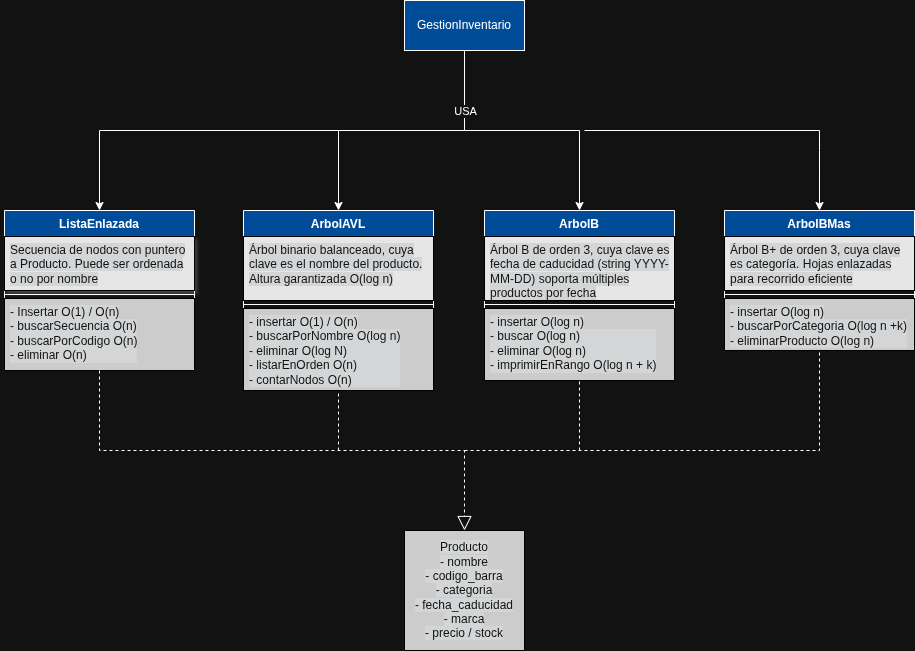

The diagram above was exported from draw.io. Its source (the exported page's mxGraphModel, read from the mxfile embedded in the PNG):
<mxGraphModel dx="812" dy="2038" grid="1" gridSize="10" guides="1" tooltips="1" connect="1" arrows="1" fold="1" page="1" pageScale="1" pageWidth="827" pageHeight="1169" math="0" shadow="0">
  <root>
    <mxCell id="0" />
    <mxCell id="1" parent="0" />
    <mxCell id="mon1iSOVZSgydoCjBUmT-23" edge="1" parent="1" style="edgeStyle=orthogonalEdgeStyle;rounded=0;orthogonalLoop=1;jettySize=auto;html=1;exitX=0.5;exitY=0;exitDx=0;exitDy=0;entryX=0.5;entryY=0;entryDx=0;entryDy=0;" target="mon1iSOVZSgydoCjBUmT-1">
      <mxGeometry relative="1" as="geometry">
        <Array as="points">
          <mxPoint x="175" />
        </Array>
        <mxPoint x="420" as="sourcePoint" />
      </mxGeometry>
    </mxCell>
    <mxCell id="mon1iSOVZSgydoCjBUmT-1" parent="1" style="swimlane;fontStyle=1;align=center;verticalAlign=top;childLayout=stackLayout;horizontal=1;startSize=26;horizontalStack=0;resizeParent=1;resizeParentMax=0;resizeLast=0;collapsible=1;marginBottom=0;whiteSpace=wrap;html=1;fillColor=light-dark(#FFFFFF,#004C99);" value="ListaEnlazada" vertex="1">
      <mxGeometry height="160" width="190" x="80" y="80" as="geometry" />
    </mxCell>
    <mxCell id="mon1iSOVZSgydoCjBUmT-2" parent="mon1iSOVZSgydoCjBUmT-1" style="text;strokeColor=light-dark(transparent,#000000);fillColor=light-dark(#E6E6E6,#E6E6E6);align=left;verticalAlign=top;spacingLeft=4;spacingRight=4;overflow=hidden;rotatable=0;points=[[0,0.5],[1,0.5]];portConstraint=eastwest;whiteSpace=wrap;html=1;shadow=1;" value="&lt;span style=&quot;color: rgb(255, 255, 255); font-family: Helvetica; font-size: 12px; font-style: normal; font-variant-ligatures: normal; font-variant-caps: normal; font-weight: 400; letter-spacing: normal; orphans: 2; text-align: left; text-indent: 0px; text-transform: none; widows: 2; word-spacing: 0px; -webkit-text-stroke-width: 0px; white-space: normal; background-color: rgb(27, 29, 30); text-decoration-thickness: initial; text-decoration-style: initial; text-decoration-color: initial; display: inline !important; float: none;&quot;&gt;Secuencia de nodos con puntero a Producto. Puede ser ordenada o no por nombre&lt;/span&gt;" vertex="1">
      <mxGeometry height="54" width="190" y="26" as="geometry" />
    </mxCell>
    <mxCell id="mon1iSOVZSgydoCjBUmT-3" parent="mon1iSOVZSgydoCjBUmT-1" style="line;strokeWidth=1;fillColor=light-dark(transparent,#CCCCCC);align=left;verticalAlign=middle;spacingTop=-1;spacingLeft=3;spacingRight=3;rotatable=0;labelPosition=right;points=[];portConstraint=eastwest;strokeColor=inherit;" value="" vertex="1">
      <mxGeometry height="8" width="190" y="80" as="geometry" />
    </mxCell>
    <mxCell id="mon1iSOVZSgydoCjBUmT-4" parent="mon1iSOVZSgydoCjBUmT-1" style="text;strokeColor=light-dark(transparent,#000000);fillColor=light-dark(transparent,#CCCCCC);align=left;verticalAlign=top;spacingLeft=4;spacingRight=4;overflow=hidden;rotatable=0;points=[[0,0.5],[1,0.5]];portConstraint=eastwest;whiteSpace=wrap;html=1;" value="&lt;span style=&quot;color: rgb(255, 255, 255); font-family: Helvetica; font-size: 12px; font-style: normal; font-variant-ligatures: normal; font-variant-caps: normal; font-weight: 400; letter-spacing: normal; orphans: 2; text-align: left; text-indent: 0px; text-transform: none; widows: 2; word-spacing: 0px; -webkit-text-stroke-width: 0px; white-space: normal; background-color: rgb(27, 29, 30); text-decoration-thickness: initial; text-decoration-style: initial; text-decoration-color: initial; display: inline !important; float: none;&quot;&gt;- Insertar O(1) / O(n)&lt;/span&gt;&lt;div style=&quot;forced-color-adjust: none; box-shadow: none !important; color: rgb(255, 255, 255); font-family: Helvetica; font-size: 12px; font-style: normal; font-variant-ligatures: normal; font-variant-caps: normal; font-weight: 400; letter-spacing: normal; orphans: 2; text-align: left; text-indent: 0px; text-transform: none; widows: 2; word-spacing: 0px; -webkit-text-stroke-width: 0px; white-space: normal; background-color: rgb(27, 29, 30); text-decoration-thickness: initial; text-decoration-style: initial; text-decoration-color: initial;&quot;&gt;- buscarSecuencia O(n)&lt;/div&gt;&lt;div style=&quot;forced-color-adjust: none; box-shadow: none !important; color: rgb(255, 255, 255); font-family: Helvetica; font-size: 12px; font-style: normal; font-variant-ligatures: normal; font-variant-caps: normal; font-weight: 400; letter-spacing: normal; orphans: 2; text-align: left; text-indent: 0px; text-transform: none; widows: 2; word-spacing: 0px; -webkit-text-stroke-width: 0px; white-space: normal; background-color: rgb(27, 29, 30); text-decoration-thickness: initial; text-decoration-style: initial; text-decoration-color: initial;&quot;&gt;- buscarPorCodigo O(n)&lt;/div&gt;&lt;div style=&quot;forced-color-adjust: none; box-shadow: none !important; color: rgb(255, 255, 255); font-family: Helvetica; font-size: 12px; font-style: normal; font-variant-ligatures: normal; font-variant-caps: normal; font-weight: 400; letter-spacing: normal; orphans: 2; text-align: left; text-indent: 0px; text-transform: none; widows: 2; word-spacing: 0px; -webkit-text-stroke-width: 0px; white-space: normal; background-color: rgb(27, 29, 30); text-decoration-thickness: initial; text-decoration-style: initial; text-decoration-color: initial;&quot;&gt;- eliminar O(n)&lt;/div&gt;" vertex="1">
      <mxGeometry height="72" width="190" y="88" as="geometry" />
    </mxCell>
    <mxCell id="mon1iSOVZSgydoCjBUmT-5" parent="1" style="swimlane;fontStyle=1;align=center;verticalAlign=top;childLayout=stackLayout;horizontal=1;startSize=26;horizontalStack=0;resizeParent=1;resizeParentMax=0;resizeLast=0;collapsible=1;marginBottom=0;whiteSpace=wrap;html=1;fillColor=light-dark(#FFFFFF,#004C99);" value="ArbolAVL" vertex="1">
      <mxGeometry height="180" width="190" x="319" y="80" as="geometry" />
    </mxCell>
    <mxCell id="mon1iSOVZSgydoCjBUmT-6" parent="mon1iSOVZSgydoCjBUmT-5" style="text;strokeColor=light-dark(transparent,#000000);fillColor=light-dark(transparent,#E6E6E6);align=left;verticalAlign=top;spacingLeft=4;spacingRight=4;overflow=hidden;rotatable=0;points=[[0,0.5],[1,0.5]];portConstraint=eastwest;whiteSpace=wrap;html=1;" value="&lt;span style=&quot;color: rgb(255, 255, 255); font-family: Helvetica; font-size: 12px; font-style: normal; font-variant-ligatures: normal; font-variant-caps: normal; font-weight: 400; letter-spacing: normal; orphans: 2; text-align: left; text-indent: 0px; text-transform: none; widows: 2; word-spacing: 0px; -webkit-text-stroke-width: 0px; white-space: normal; background-color: rgb(27, 29, 30); text-decoration-thickness: initial; text-decoration-style: initial; text-decoration-color: initial; display: inline !important; float: none;&quot;&gt;Árbol binario balanceado, cuya clave es el nombre del producto. Altura garantizada O(log n)&lt;/span&gt;" vertex="1">
      <mxGeometry height="64" width="190" y="26" as="geometry" />
    </mxCell>
    <mxCell id="mon1iSOVZSgydoCjBUmT-7" parent="mon1iSOVZSgydoCjBUmT-5" style="line;strokeWidth=1;fillColor=light-dark(transparent,#CCCCCC);align=left;verticalAlign=middle;spacingTop=-1;spacingLeft=3;spacingRight=3;rotatable=0;labelPosition=right;points=[];portConstraint=eastwest;strokeColor=inherit;" value="" vertex="1">
      <mxGeometry height="8" width="190" y="90" as="geometry" />
    </mxCell>
    <mxCell id="mon1iSOVZSgydoCjBUmT-8" parent="mon1iSOVZSgydoCjBUmT-5" style="text;strokeColor=light-dark(transparent,#000000);fillColor=light-dark(transparent,#CCCCCC);align=left;verticalAlign=top;spacingLeft=4;spacingRight=4;overflow=hidden;rotatable=0;points=[[0,0.5],[1,0.5]];portConstraint=eastwest;whiteSpace=wrap;html=1;" value="&lt;span style=&quot;color: rgb(255, 255, 255); font-family: Helvetica; font-size: 12px; font-style: normal; font-variant-ligatures: normal; font-variant-caps: normal; font-weight: 400; letter-spacing: normal; orphans: 2; text-align: left; text-indent: 0px; text-transform: none; widows: 2; word-spacing: 0px; -webkit-text-stroke-width: 0px; white-space: normal; background-color: rgb(27, 29, 30); text-decoration-thickness: initial; text-decoration-style: initial; text-decoration-color: initial; display: inline !important; float: none;&quot;&gt;- insertar O(1) / O(n)&lt;/span&gt;&lt;div style=&quot;forced-color-adjust: none; box-shadow: none !important; color: rgb(255, 255, 255); font-family: Helvetica; font-size: 12px; font-style: normal; font-variant-ligatures: normal; font-variant-caps: normal; font-weight: 400; letter-spacing: normal; orphans: 2; text-align: left; text-indent: 0px; text-transform: none; widows: 2; word-spacing: 0px; -webkit-text-stroke-width: 0px; white-space: normal; background-color: rgb(27, 29, 30); text-decoration-thickness: initial; text-decoration-style: initial; text-decoration-color: initial;&quot;&gt;- buscarPorNombre O(log n)&lt;/div&gt;&lt;div style=&quot;forced-color-adjust: none; box-shadow: none !important; color: rgb(255, 255, 255); font-family: Helvetica; font-size: 12px; font-style: normal; font-variant-ligatures: normal; font-variant-caps: normal; font-weight: 400; letter-spacing: normal; orphans: 2; text-align: left; text-indent: 0px; text-transform: none; widows: 2; word-spacing: 0px; -webkit-text-stroke-width: 0px; white-space: normal; background-color: rgb(27, 29, 30); text-decoration-thickness: initial; text-decoration-style: initial; text-decoration-color: initial;&quot;&gt;- eliminar O(log N)&lt;/div&gt;&lt;div style=&quot;forced-color-adjust: none; box-shadow: none !important; color: rgb(255, 255, 255); font-family: Helvetica; font-size: 12px; font-style: normal; font-variant-ligatures: normal; font-variant-caps: normal; font-weight: 400; letter-spacing: normal; orphans: 2; text-align: left; text-indent: 0px; text-transform: none; widows: 2; word-spacing: 0px; -webkit-text-stroke-width: 0px; white-space: normal; background-color: rgb(27, 29, 30); text-decoration-thickness: initial; text-decoration-style: initial; text-decoration-color: initial;&quot;&gt;- listarEnOrden O(n)&lt;/div&gt;&lt;div style=&quot;forced-color-adjust: none; box-shadow: none !important; color: rgb(255, 255, 255); font-family: Helvetica; font-size: 12px; font-style: normal; font-variant-ligatures: normal; font-variant-caps: normal; font-weight: 400; letter-spacing: normal; orphans: 2; text-align: left; text-indent: 0px; text-transform: none; widows: 2; word-spacing: 0px; -webkit-text-stroke-width: 0px; white-space: normal; background-color: rgb(27, 29, 30); text-decoration-thickness: initial; text-decoration-style: initial; text-decoration-color: initial;&quot;&gt;- contarNodos O(n)&lt;/div&gt;" vertex="1">
      <mxGeometry height="82" width="190" y="98" as="geometry" />
    </mxCell>
    <mxCell id="mon1iSOVZSgydoCjBUmT-24" edge="1" parent="1" style="edgeStyle=orthogonalEdgeStyle;rounded=0;orthogonalLoop=1;jettySize=auto;html=1;exitX=0.5;exitY=0;exitDx=0;exitDy=0;entryX=0.5;entryY=0;entryDx=0;entryDy=0;" target="mon1iSOVZSgydoCjBUmT-9">
      <mxGeometry relative="1" as="geometry">
        <Array as="points">
          <mxPoint x="655" />
          <mxPoint x="655" />
        </Array>
        <mxPoint x="540" as="sourcePoint" />
      </mxGeometry>
    </mxCell>
    <mxCell id="mon1iSOVZSgydoCjBUmT-9" parent="1" style="swimlane;fontStyle=1;align=center;verticalAlign=top;childLayout=stackLayout;horizontal=1;startSize=26;horizontalStack=0;resizeParent=1;resizeParentMax=0;resizeLast=0;collapsible=1;marginBottom=0;whiteSpace=wrap;html=1;fillColor=light-dark(#FFFFFF,#004C99);" value="ArbolB" vertex="1">
      <mxGeometry height="170" width="190" x="560" y="80" as="geometry" />
    </mxCell>
    <mxCell id="mon1iSOVZSgydoCjBUmT-10" parent="mon1iSOVZSgydoCjBUmT-9" style="text;strokeColor=light-dark(transparent,#000000);fillColor=light-dark(transparent,#E6E6E6);align=left;verticalAlign=top;spacingLeft=4;spacingRight=4;overflow=hidden;rotatable=0;points=[[0,0.5],[1,0.5]];portConstraint=eastwest;whiteSpace=wrap;html=1;" value="&lt;span style=&quot;color: rgb(255, 255, 255); font-family: Helvetica; font-size: 12px; font-style: normal; font-variant-ligatures: normal; font-variant-caps: normal; font-weight: 400; letter-spacing: normal; orphans: 2; text-align: left; text-indent: 0px; text-transform: none; widows: 2; word-spacing: 0px; -webkit-text-stroke-width: 0px; white-space: normal; background-color: rgb(27, 29, 30); text-decoration-thickness: initial; text-decoration-style: initial; text-decoration-color: initial; display: inline !important; float: none;&quot;&gt;Árbol B de orden 3, cuya clave es fecha de caducidad (string YYYY-MM-DD) soporta múltiples productos por fecha&lt;/span&gt;" vertex="1">
      <mxGeometry height="64" width="190" y="26" as="geometry" />
    </mxCell>
    <mxCell id="mon1iSOVZSgydoCjBUmT-11" parent="mon1iSOVZSgydoCjBUmT-9" style="line;strokeWidth=1;fillColor=light-dark(transparent,#CCCCCC);align=left;verticalAlign=middle;spacingTop=-1;spacingLeft=3;spacingRight=3;rotatable=0;labelPosition=right;points=[];portConstraint=eastwest;strokeColor=inherit;" value="" vertex="1">
      <mxGeometry height="8" width="190" y="90" as="geometry" />
    </mxCell>
    <mxCell id="mon1iSOVZSgydoCjBUmT-12" parent="mon1iSOVZSgydoCjBUmT-9" style="text;strokeColor=light-dark(transparent,#000000);fillColor=light-dark(transparent,#CCCCCC);align=left;verticalAlign=top;spacingLeft=4;spacingRight=4;overflow=hidden;rotatable=0;points=[[0,0.5],[1,0.5]];portConstraint=eastwest;whiteSpace=wrap;html=1;" value="&lt;span style=&quot;color: rgb(255, 255, 255); font-family: Helvetica; font-size: 12px; font-style: normal; font-variant-ligatures: normal; font-variant-caps: normal; font-weight: 400; letter-spacing: normal; orphans: 2; text-align: left; text-indent: 0px; text-transform: none; widows: 2; word-spacing: 0px; -webkit-text-stroke-width: 0px; white-space: normal; background-color: rgb(27, 29, 30); text-decoration-thickness: initial; text-decoration-style: initial; text-decoration-color: initial; display: inline !important; float: none;&quot;&gt;- insertar O(log n)&lt;/span&gt;&lt;div style=&quot;forced-color-adjust: none; box-shadow: none !important; color: rgb(255, 255, 255); font-family: Helvetica; font-size: 12px; font-style: normal; font-variant-ligatures: normal; font-variant-caps: normal; font-weight: 400; letter-spacing: normal; orphans: 2; text-align: left; text-indent: 0px; text-transform: none; widows: 2; word-spacing: 0px; -webkit-text-stroke-width: 0px; white-space: normal; background-color: rgb(27, 29, 30); text-decoration-thickness: initial; text-decoration-style: initial; text-decoration-color: initial;&quot;&gt;- buscar O(log n)&lt;/div&gt;&lt;div style=&quot;forced-color-adjust: none; box-shadow: none !important; color: rgb(255, 255, 255); font-family: Helvetica; font-size: 12px; font-style: normal; font-variant-ligatures: normal; font-variant-caps: normal; font-weight: 400; letter-spacing: normal; orphans: 2; text-align: left; text-indent: 0px; text-transform: none; widows: 2; word-spacing: 0px; -webkit-text-stroke-width: 0px; white-space: normal; background-color: rgb(27, 29, 30); text-decoration-thickness: initial; text-decoration-style: initial; text-decoration-color: initial;&quot;&gt;- eliminar O(log n)&lt;/div&gt;&lt;div style=&quot;forced-color-adjust: none; box-shadow: none !important; color: rgb(255, 255, 255); font-family: Helvetica; font-size: 12px; font-style: normal; font-variant-ligatures: normal; font-variant-caps: normal; font-weight: 400; letter-spacing: normal; orphans: 2; text-align: left; text-indent: 0px; text-transform: none; widows: 2; word-spacing: 0px; -webkit-text-stroke-width: 0px; white-space: normal; background-color: rgb(27, 29, 30); text-decoration-thickness: initial; text-decoration-style: initial; text-decoration-color: initial;&quot;&gt;- imprimirEnRango O(log n + k)&lt;/div&gt;" vertex="1">
      <mxGeometry height="72" width="190" y="98" as="geometry" />
    </mxCell>
    <mxCell id="mon1iSOVZSgydoCjBUmT-25" edge="1" parent="1" style="edgeStyle=orthogonalEdgeStyle;rounded=0;orthogonalLoop=1;jettySize=auto;html=1;exitX=0.5;exitY=0;exitDx=0;exitDy=0;entryX=0.5;entryY=0;entryDx=0;entryDy=0;" target="mon1iSOVZSgydoCjBUmT-13">
      <mxGeometry relative="1" as="geometry">
        <Array as="points">
          <mxPoint x="895" y="20" />
          <mxPoint x="895" y="20" />
        </Array>
        <mxPoint x="660" as="sourcePoint" />
      </mxGeometry>
    </mxCell>
    <mxCell id="mon1iSOVZSgydoCjBUmT-13" parent="1" style="swimlane;fontStyle=1;align=center;verticalAlign=top;childLayout=stackLayout;horizontal=1;startSize=26;horizontalStack=0;resizeParent=1;resizeParentMax=0;resizeLast=0;collapsible=1;marginBottom=0;whiteSpace=wrap;html=1;fillColor=light-dark(#FFFFFF,#004C99);" value="ArbolBMas" vertex="1">
      <mxGeometry height="140" width="190" x="800" y="80" as="geometry" />
    </mxCell>
    <mxCell id="mon1iSOVZSgydoCjBUmT-14" parent="mon1iSOVZSgydoCjBUmT-13" style="text;strokeColor=light-dark(transparent,#000000);fillColor=light-dark(transparent,#E6E6E6);align=left;verticalAlign=top;spacingLeft=4;spacingRight=4;overflow=hidden;rotatable=0;points=[[0,0.5],[1,0.5]];portConstraint=eastwest;whiteSpace=wrap;html=1;" value="&lt;span style=&quot;color: rgb(255, 255, 255); font-family: Helvetica; font-size: 12px; font-style: normal; font-variant-ligatures: normal; font-variant-caps: normal; font-weight: 400; letter-spacing: normal; orphans: 2; text-align: left; text-indent: 0px; text-transform: none; widows: 2; word-spacing: 0px; -webkit-text-stroke-width: 0px; white-space: normal; background-color: rgb(27, 29, 30); text-decoration-thickness: initial; text-decoration-style: initial; text-decoration-color: initial; display: inline !important; float: none;&quot;&gt;Árbol B+ de orden 3, cuya clave es categoría. Hojas enlazadas para recorrido eficiente&lt;/span&gt;" vertex="1">
      <mxGeometry height="54" width="190" y="26" as="geometry" />
    </mxCell>
    <mxCell id="mon1iSOVZSgydoCjBUmT-15" parent="mon1iSOVZSgydoCjBUmT-13" style="line;strokeWidth=1;fillColor=light-dark(transparent,#CCCCCC);align=left;verticalAlign=middle;spacingTop=-1;spacingLeft=3;spacingRight=3;rotatable=0;labelPosition=right;points=[];portConstraint=eastwest;strokeColor=inherit;" value="" vertex="1">
      <mxGeometry height="8" width="190" y="80" as="geometry" />
    </mxCell>
    <mxCell id="mon1iSOVZSgydoCjBUmT-16" parent="mon1iSOVZSgydoCjBUmT-13" style="text;strokeColor=light-dark(transparent,#000000);fillColor=light-dark(transparent,#CCCCCC);align=left;verticalAlign=top;spacingLeft=4;spacingRight=4;overflow=hidden;rotatable=0;points=[[0,0.5],[1,0.5]];portConstraint=eastwest;whiteSpace=wrap;html=1;" value="&lt;span style=&quot;color: rgb(255, 255, 255); font-family: Helvetica; font-size: 12px; font-style: normal; font-variant-ligatures: normal; font-variant-caps: normal; font-weight: 400; letter-spacing: normal; orphans: 2; text-align: left; text-indent: 0px; text-transform: none; widows: 2; word-spacing: 0px; -webkit-text-stroke-width: 0px; white-space: normal; background-color: rgb(27, 29, 30); text-decoration-thickness: initial; text-decoration-style: initial; text-decoration-color: initial; display: inline !important; float: none;&quot;&gt;- insertar O(log n)&lt;/span&gt;&lt;div style=&quot;forced-color-adjust: none; box-shadow: none !important; color: rgb(255, 255, 255); font-family: Helvetica; font-size: 12px; font-style: normal; font-variant-ligatures: normal; font-variant-caps: normal; font-weight: 400; letter-spacing: normal; orphans: 2; text-align: left; text-indent: 0px; text-transform: none; widows: 2; word-spacing: 0px; -webkit-text-stroke-width: 0px; white-space: normal; background-color: rgb(27, 29, 30); text-decoration-thickness: initial; text-decoration-style: initial; text-decoration-color: initial;&quot;&gt;- buscarPorCategoria O(log n +k)&lt;/div&gt;&lt;div style=&quot;forced-color-adjust: none; box-shadow: none !important; color: rgb(255, 255, 255); font-family: Helvetica; font-size: 12px; font-style: normal; font-variant-ligatures: normal; font-variant-caps: normal; font-weight: 400; letter-spacing: normal; orphans: 2; text-align: left; text-indent: 0px; text-transform: none; widows: 2; word-spacing: 0px; -webkit-text-stroke-width: 0px; white-space: normal; background-color: rgb(27, 29, 30); text-decoration-thickness: initial; text-decoration-style: initial; text-decoration-color: initial;&quot;&gt;- eliminarProducto O(log n)&lt;/div&gt;" vertex="1">
      <mxGeometry height="52" width="190" y="88" as="geometry" />
    </mxCell>
    <mxCell id="mon1iSOVZSgydoCjBUmT-20" edge="1" parent="1" source="mon1iSOVZSgydoCjBUmT-17" style="edgeStyle=orthogonalEdgeStyle;rounded=0;orthogonalLoop=1;jettySize=auto;html=1;exitX=0.5;exitY=1;exitDx=0;exitDy=0;entryX=0.5;entryY=0;entryDx=0;entryDy=0; endArrow=open;" target="mon1iSOVZSgydoCjBUmT-5">
      <mxGeometry relative="1" as="geometry" />
    </mxCell>
    <mxCell id="mon1iSOVZSgydoCjBUmT-21" connectable="0" parent="mon1iSOVZSgydoCjBUmT-20" style="edgeLabel;html=1;align=center;verticalAlign=middle;resizable=0;points=[];" value="USA" vertex="1">
      <mxGeometry relative="1" x="0.4141" y="-2" as="geometry">
        <mxPoint x="122" y="-18" as="offset" />
      </mxGeometry>
    </mxCell>
    <mxCell id="mon1iSOVZSgydoCjBUmT-17" parent="1" style="html=1;whiteSpace=wrap;fillColor=light-dark(#FFFFFF,#004C99);" value="GestionInventario" vertex="1">
      <mxGeometry height="50" width="120" x="480" y="-130" as="geometry" />
    </mxCell>
    <mxCell id="mon1iSOVZSgydoCjBUmT-18" parent="1" style="html=1;whiteSpace=wrap;fillColor=light-dark(#FFFFFF,#CCCCCC);strokeColor=light-dark(#000000,#000000);" value="&lt;span style=&quot;color: rgb(255, 255, 255); font-family: Helvetica; font-size: 12px; font-style: normal; font-variant-ligatures: normal; font-variant-caps: normal; font-weight: 400; letter-spacing: normal; orphans: 2; text-align: center; text-indent: 0px; text-transform: none; widows: 2; word-spacing: 0px; -webkit-text-stroke-width: 0px; white-space: normal; background-color: rgb(27, 29, 30); text-decoration-thickness: initial; text-decoration-style: initial; text-decoration-color: initial; float: none; display: inline !important;&quot;&gt;Producto&lt;/span&gt;&lt;div&gt;&lt;span style=&quot;color: rgb(255, 255, 255); font-family: Helvetica; font-size: 12px; font-style: normal; font-variant-ligatures: normal; font-variant-caps: normal; font-weight: 400; letter-spacing: normal; orphans: 2; text-align: center; text-indent: 0px; text-transform: none; widows: 2; word-spacing: 0px; -webkit-text-stroke-width: 0px; white-space: normal; background-color: rgb(27, 29, 30); text-decoration-thickness: initial; text-decoration-style: initial; text-decoration-color: initial; float: none; display: inline !important;&quot;&gt;- nombre&lt;/span&gt;&lt;/div&gt;&lt;div&gt;&lt;span style=&quot;color: rgb(255, 255, 255); font-family: Helvetica; font-size: 12px; font-style: normal; font-variant-ligatures: normal; font-variant-caps: normal; font-weight: 400; letter-spacing: normal; orphans: 2; text-align: center; text-indent: 0px; text-transform: none; widows: 2; word-spacing: 0px; -webkit-text-stroke-width: 0px; white-space: normal; background-color: rgb(27, 29, 30); text-decoration-thickness: initial; text-decoration-style: initial; text-decoration-color: initial; float: none; display: inline !important;&quot;&gt;- codigo_barra&lt;/span&gt;&lt;/div&gt;&lt;div&gt;&lt;span style=&quot;color: rgb(255, 255, 255); font-family: Helvetica; font-size: 12px; font-style: normal; font-variant-ligatures: normal; font-variant-caps: normal; font-weight: 400; letter-spacing: normal; orphans: 2; text-align: center; text-indent: 0px; text-transform: none; widows: 2; word-spacing: 0px; -webkit-text-stroke-width: 0px; white-space: normal; background-color: rgb(27, 29, 30); text-decoration-thickness: initial; text-decoration-style: initial; text-decoration-color: initial; float: none; display: inline !important;&quot;&gt;- categoria&lt;/span&gt;&lt;/div&gt;&lt;div&gt;&lt;span style=&quot;color: rgb(255, 255, 255); font-family: Helvetica; font-size: 12px; font-style: normal; font-variant-ligatures: normal; font-variant-caps: normal; font-weight: 400; letter-spacing: normal; orphans: 2; text-align: center; text-indent: 0px; text-transform: none; widows: 2; word-spacing: 0px; -webkit-text-stroke-width: 0px; white-space: normal; background-color: rgb(27, 29, 30); text-decoration-thickness: initial; text-decoration-style: initial; text-decoration-color: initial; float: none; display: inline !important;&quot;&gt;- fecha_caducidad&lt;/span&gt;&lt;/div&gt;&lt;div&gt;&lt;span style=&quot;color: rgb(255, 255, 255); font-family: Helvetica; font-size: 12px; font-style: normal; font-variant-ligatures: normal; font-variant-caps: normal; font-weight: 400; letter-spacing: normal; orphans: 2; text-align: center; text-indent: 0px; text-transform: none; widows: 2; word-spacing: 0px; -webkit-text-stroke-width: 0px; white-space: normal; background-color: rgb(27, 29, 30); text-decoration-thickness: initial; text-decoration-style: initial; text-decoration-color: initial; float: none; display: inline !important;&quot;&gt;- marca&lt;/span&gt;&lt;/div&gt;&lt;div&gt;&lt;span style=&quot;color: rgb(255, 255, 255); font-family: Helvetica; font-size: 12px; font-style: normal; font-variant-ligatures: normal; font-variant-caps: normal; font-weight: 400; letter-spacing: normal; orphans: 2; text-align: center; text-indent: 0px; text-transform: none; widows: 2; word-spacing: 0px; -webkit-text-stroke-width: 0px; white-space: normal; background-color: rgb(27, 29, 30); text-decoration-thickness: initial; text-decoration-style: initial; text-decoration-color: initial; float: none; display: inline !important;&quot;&gt;- precio / stock&lt;/span&gt;&lt;/div&gt;" vertex="1">
      <mxGeometry height="120" width="120" x="480" y="400" as="geometry" />
    </mxCell>
    <mxCell id="mon1iSOVZSgydoCjBUmT-33" edge="1" parent="1" source="mon1iSOVZSgydoCjBUmT-1" style="endArrow=block;dashed=1;endFill=0;endSize=12;html=1;rounded=0;exitX=0.5;exitY=1;exitDx=0;exitDy=0;entryX=0.5;entryY=0;entryDx=0;entryDy=0;" target="mon1iSOVZSgydoCjBUmT-18" value="">
      <mxGeometry relative="1" width="160" as="geometry">
        <Array as="points">
          <mxPoint x="175" y="320" />
          <mxPoint x="540" y="320" />
        </Array>
        <mxPoint x="420" y="370" as="sourcePoint" />
        <mxPoint x="690" y="320" as="targetPoint" />
      </mxGeometry>
    </mxCell>
    <mxCell id="mon1iSOVZSgydoCjBUmT-34" edge="1" parent="1" style="endArrow=none;dashed=1;html=1;rounded=0;entryX=0.5;entryY=1;entryDx=0;entryDy=0;" target="mon1iSOVZSgydoCjBUmT-5" value="">
      <mxGeometry height="50" relative="1" width="50" as="geometry">
        <mxPoint x="414" y="320" as="sourcePoint" />
        <mxPoint x="520" y="350" as="targetPoint" />
      </mxGeometry>
    </mxCell>
    <mxCell id="mon1iSOVZSgydoCjBUmT-35" edge="1" parent="1" style="endArrow=none;dashed=1;html=1;rounded=0;entryX=0.5;entryY=1;entryDx=0;entryDy=0;" target="mon1iSOVZSgydoCjBUmT-13" value="">
      <mxGeometry height="50" relative="1" width="50" as="geometry">
        <Array as="points">
          <mxPoint x="895" y="320" />
        </Array>
        <mxPoint x="540" y="320" as="sourcePoint" />
        <mxPoint x="920" y="320" as="targetPoint" />
      </mxGeometry>
    </mxCell>
    <mxCell id="mon1iSOVZSgydoCjBUmT-36" edge="1" parent="1" style="endArrow=none;dashed=1;html=1;rounded=0;entryX=0.5;entryY=1;entryDx=0;entryDy=0;" target="mon1iSOVZSgydoCjBUmT-9" value="">
      <mxGeometry height="50" relative="1" width="50" as="geometry">
        <mxPoint x="655" y="320" as="sourcePoint" />
        <mxPoint x="640" y="290" as="targetPoint" />
      </mxGeometry>
    </mxCell>
  </root>
</mxGraphModel>